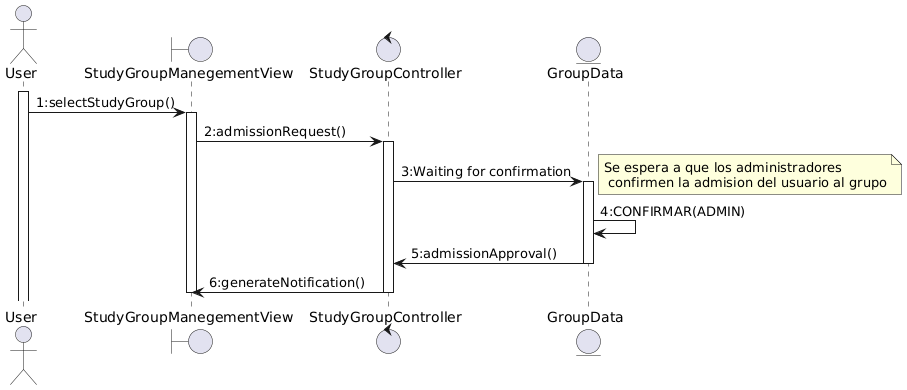

The diagram above was rendered by PlantUML. Its source (embedded in the PNG):
@startuml
actor User
boundary StudyGroupManegementView
control StudyGroupController
entity GroupData

activate User
User->StudyGroupManegementView: 1:selectStudyGroup()
activate StudyGroupManegementView

StudyGroupManegementView->StudyGroupController: 2:admissionRequest()
activate StudyGroupController

StudyGroupController->GroupData: 3:Waiting for confirmation
activate GroupData
note right: Se espera a que los administradores \n confirmen la admision del usuario al grupo

GroupData->GroupData: 4:CONFIRMAR(ADMIN)

GroupData->StudyGroupController: 5:admissionApproval()
deactivate GroupData

StudyGroupController->StudyGroupManegementView: 6:generateNotification()
deactivate StudyGroupController
deactivate StudyGroupManegementView
@enduml